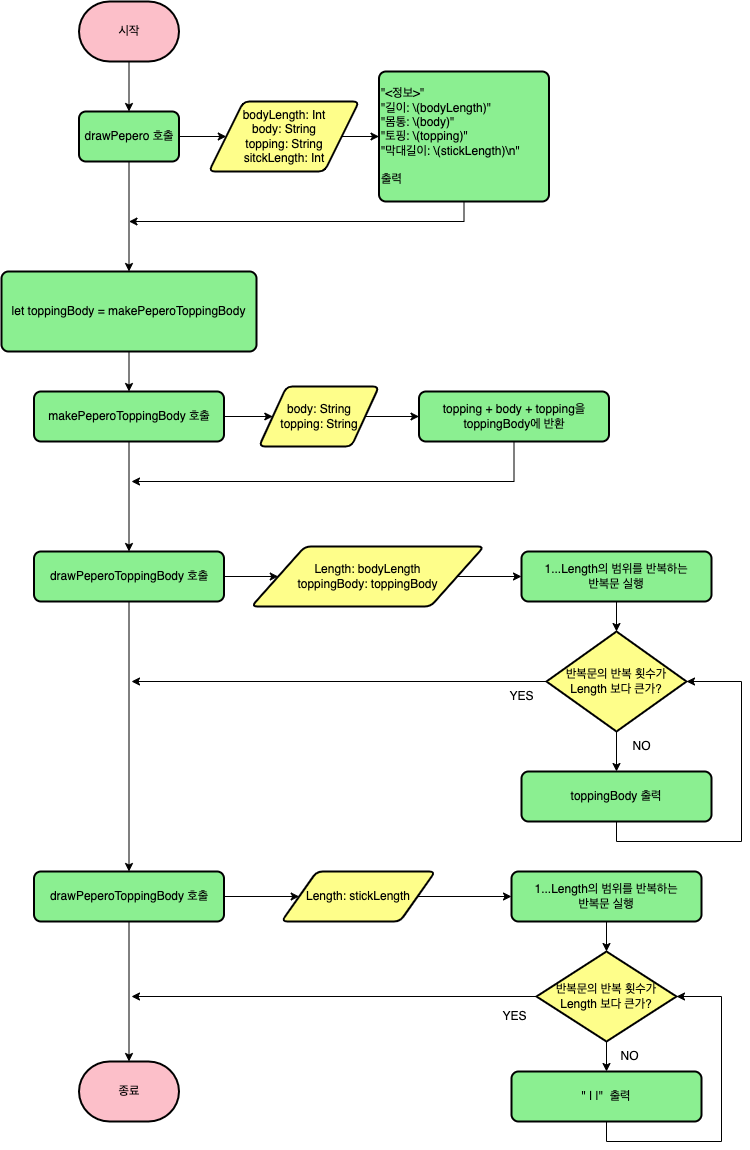

The diagram above was exported from draw.io. Its source (the exported page's mxGraphModel, read from the mxfile embedded in the PNG):
<mxGraphModel dx="839" dy="801" grid="1" gridSize="10" guides="1" tooltips="1" connect="1" arrows="1" fold="1" page="1" pageScale="1" pageWidth="827" pageHeight="1169" math="0" shadow="0">
  <root>
    <mxCell id="WIyWlLk6GJQsqaUBKTNV-0" />
    <mxCell id="WIyWlLk6GJQsqaUBKTNV-1" parent="WIyWlLk6GJQsqaUBKTNV-0" />
    <mxCell id="K-tTDsWSK1sIyNNz52pB-2" style="edgeStyle=orthogonalEdgeStyle;rounded=0;orthogonalLoop=1;jettySize=auto;html=1;exitX=0.5;exitY=1;exitDx=0;exitDy=0;exitPerimeter=0;" edge="1" parent="WIyWlLk6GJQsqaUBKTNV-1" source="K-tTDsWSK1sIyNNz52pB-0" target="K-tTDsWSK1sIyNNz52pB-1">
      <mxGeometry relative="1" as="geometry" />
    </mxCell>
    <mxCell id="K-tTDsWSK1sIyNNz52pB-0" value="시작" style="strokeWidth=2;html=1;shape=mxgraph.flowchart.terminator;whiteSpace=wrap;fillColor=#FCBFC9;" vertex="1" parent="WIyWlLk6GJQsqaUBKTNV-1">
      <mxGeometry x="927.5" y="10" width="100" height="60" as="geometry" />
    </mxCell>
    <mxCell id="K-tTDsWSK1sIyNNz52pB-14" style="edgeStyle=orthogonalEdgeStyle;rounded=0;orthogonalLoop=1;jettySize=auto;html=1;exitX=0.5;exitY=1;exitDx=0;exitDy=0;entryX=0.5;entryY=0;entryDx=0;entryDy=0;" edge="1" parent="WIyWlLk6GJQsqaUBKTNV-1" source="K-tTDsWSK1sIyNNz52pB-1" target="K-tTDsWSK1sIyNNz52pB-8">
      <mxGeometry relative="1" as="geometry" />
    </mxCell>
    <mxCell id="K-tTDsWSK1sIyNNz52pB-19" style="edgeStyle=orthogonalEdgeStyle;rounded=0;orthogonalLoop=1;jettySize=auto;html=1;exitX=1;exitY=0.5;exitDx=0;exitDy=0;entryX=0;entryY=0.5;entryDx=0;entryDy=0;" edge="1" parent="WIyWlLk6GJQsqaUBKTNV-1" source="K-tTDsWSK1sIyNNz52pB-1" target="K-tTDsWSK1sIyNNz52pB-16">
      <mxGeometry relative="1" as="geometry" />
    </mxCell>
    <mxCell id="K-tTDsWSK1sIyNNz52pB-1" value="drawPepero 호출" style="rounded=1;whiteSpace=wrap;html=1;absoluteArcSize=1;arcSize=14;strokeWidth=2;fillColor=#8BEF91;" vertex="1" parent="WIyWlLk6GJQsqaUBKTNV-1">
      <mxGeometry x="927.5" y="120" width="100" height="50" as="geometry" />
    </mxCell>
    <mxCell id="K-tTDsWSK1sIyNNz52pB-15" style="edgeStyle=orthogonalEdgeStyle;rounded=0;orthogonalLoop=1;jettySize=auto;html=1;exitX=0.5;exitY=1;exitDx=0;exitDy=0;" edge="1" parent="WIyWlLk6GJQsqaUBKTNV-1" source="K-tTDsWSK1sIyNNz52pB-5">
      <mxGeometry relative="1" as="geometry">
        <mxPoint x="977.5" y="230" as="targetPoint" />
        <Array as="points">
          <mxPoint x="1292.5" y="230" />
          <mxPoint x="977.5" y="230" />
        </Array>
      </mxGeometry>
    </mxCell>
    <mxCell id="K-tTDsWSK1sIyNNz52pB-5" value="&quot;&amp;lt;정보&amp;gt;&quot;&lt;br&gt;&quot;길이: \(bodyLength)&quot;&lt;br&gt;&quot;몸통: \(body)&quot;&lt;br&gt;&quot;토핑: \(topping)&quot;&lt;br&gt;&quot;막대길이: \(stickLength)\n&quot;&lt;br&gt;&lt;br&gt;출력&lt;br&gt;" style="rounded=1;whiteSpace=wrap;html=1;absoluteArcSize=1;arcSize=14;strokeWidth=2;fillColor=#8BEF91;align=left;" vertex="1" parent="WIyWlLk6GJQsqaUBKTNV-1">
      <mxGeometry x="1227.5" y="80" width="170" height="130" as="geometry" />
    </mxCell>
    <mxCell id="K-tTDsWSK1sIyNNz52pB-11" style="edgeStyle=orthogonalEdgeStyle;rounded=0;orthogonalLoop=1;jettySize=auto;html=1;exitX=0.5;exitY=1;exitDx=0;exitDy=0;" edge="1" parent="WIyWlLk6GJQsqaUBKTNV-1" source="K-tTDsWSK1sIyNNz52pB-8" target="K-tTDsWSK1sIyNNz52pB-10">
      <mxGeometry relative="1" as="geometry" />
    </mxCell>
    <mxCell id="K-tTDsWSK1sIyNNz52pB-8" value="let toppingBody = makePeperoToppingBody" style="rounded=1;whiteSpace=wrap;html=1;absoluteArcSize=1;arcSize=14;strokeWidth=2;fillColor=#8BEF91;align=center;" vertex="1" parent="WIyWlLk6GJQsqaUBKTNV-1">
      <mxGeometry x="850" y="280" width="255" height="80" as="geometry" />
    </mxCell>
    <mxCell id="K-tTDsWSK1sIyNNz52pB-20" style="edgeStyle=orthogonalEdgeStyle;rounded=0;orthogonalLoop=1;jettySize=auto;html=1;exitX=1;exitY=0.5;exitDx=0;exitDy=0;entryX=0;entryY=0.5;entryDx=0;entryDy=0;" edge="1" parent="WIyWlLk6GJQsqaUBKTNV-1" source="K-tTDsWSK1sIyNNz52pB-10" target="K-tTDsWSK1sIyNNz52pB-17">
      <mxGeometry relative="1" as="geometry" />
    </mxCell>
    <mxCell id="K-tTDsWSK1sIyNNz52pB-24" style="edgeStyle=orthogonalEdgeStyle;rounded=0;orthogonalLoop=1;jettySize=auto;html=1;exitX=0.5;exitY=1;exitDx=0;exitDy=0;entryX=0.5;entryY=0;entryDx=0;entryDy=0;" edge="1" parent="WIyWlLk6GJQsqaUBKTNV-1" source="K-tTDsWSK1sIyNNz52pB-10" target="K-tTDsWSK1sIyNNz52pB-23">
      <mxGeometry relative="1" as="geometry" />
    </mxCell>
    <mxCell id="K-tTDsWSK1sIyNNz52pB-10" value="makePeperoToppingBody 호출" style="rounded=1;whiteSpace=wrap;html=1;absoluteArcSize=1;arcSize=14;strokeWidth=2;fillColor=#8BEF91;" vertex="1" parent="WIyWlLk6GJQsqaUBKTNV-1">
      <mxGeometry x="882.5" y="400" width="190" height="50" as="geometry" />
    </mxCell>
    <mxCell id="K-tTDsWSK1sIyNNz52pB-18" style="edgeStyle=orthogonalEdgeStyle;rounded=0;orthogonalLoop=1;jettySize=auto;html=1;exitX=1;exitY=0.5;exitDx=0;exitDy=0;entryX=0;entryY=0.5;entryDx=0;entryDy=0;" edge="1" parent="WIyWlLk6GJQsqaUBKTNV-1" source="K-tTDsWSK1sIyNNz52pB-16" target="K-tTDsWSK1sIyNNz52pB-5">
      <mxGeometry relative="1" as="geometry" />
    </mxCell>
    <mxCell id="K-tTDsWSK1sIyNNz52pB-16" value="&lt;span style=&quot;&quot;&gt;bodyLength: Int&lt;/span&gt;&lt;br style=&quot;&quot;&gt;&lt;span style=&quot;&quot;&gt;body: String&lt;/span&gt;&lt;br style=&quot;&quot;&gt;&lt;span style=&quot;&quot;&gt;topping: String&lt;/span&gt;&lt;br style=&quot;&quot;&gt;&lt;span style=&quot;&quot;&gt;sitckLength: Int&lt;/span&gt;" style="shape=parallelogram;html=1;strokeWidth=2;perimeter=parallelogramPerimeter;whiteSpace=wrap;rounded=1;arcSize=12;size=0.23;fillColor=#FEFE8A;align=center;" vertex="1" parent="WIyWlLk6GJQsqaUBKTNV-1">
      <mxGeometry x="1057.5" y="110" width="150" height="70" as="geometry" />
    </mxCell>
    <mxCell id="K-tTDsWSK1sIyNNz52pB-22" style="edgeStyle=orthogonalEdgeStyle;rounded=0;orthogonalLoop=1;jettySize=auto;html=1;exitX=1;exitY=0.5;exitDx=0;exitDy=0;entryX=0;entryY=0.5;entryDx=0;entryDy=0;" edge="1" parent="WIyWlLk6GJQsqaUBKTNV-1" source="K-tTDsWSK1sIyNNz52pB-17" target="K-tTDsWSK1sIyNNz52pB-21">
      <mxGeometry relative="1" as="geometry" />
    </mxCell>
    <mxCell id="K-tTDsWSK1sIyNNz52pB-17" value="body: String&lt;br&gt;topping: String" style="shape=parallelogram;html=1;strokeWidth=2;perimeter=parallelogramPerimeter;whiteSpace=wrap;rounded=1;arcSize=12;size=0.23;fillColor=#FEFE8A;" vertex="1" parent="WIyWlLk6GJQsqaUBKTNV-1">
      <mxGeometry x="1107.5" y="395" width="120" height="60" as="geometry" />
    </mxCell>
    <mxCell id="K-tTDsWSK1sIyNNz52pB-25" style="edgeStyle=orthogonalEdgeStyle;rounded=0;orthogonalLoop=1;jettySize=auto;html=1;exitX=0.5;exitY=1;exitDx=0;exitDy=0;" edge="1" parent="WIyWlLk6GJQsqaUBKTNV-1" source="K-tTDsWSK1sIyNNz52pB-21">
      <mxGeometry relative="1" as="geometry">
        <mxPoint x="980" y="490" as="targetPoint" />
        <Array as="points">
          <mxPoint x="1363" y="490" />
        </Array>
      </mxGeometry>
    </mxCell>
    <mxCell id="K-tTDsWSK1sIyNNz52pB-21" value="topping + body + topping을 toppingBody에 반환" style="rounded=1;whiteSpace=wrap;html=1;absoluteArcSize=1;arcSize=14;strokeWidth=2;fillColor=#8BEF91;" vertex="1" parent="WIyWlLk6GJQsqaUBKTNV-1">
      <mxGeometry x="1267.5" y="400" width="190" height="50" as="geometry" />
    </mxCell>
    <mxCell id="K-tTDsWSK1sIyNNz52pB-27" style="edgeStyle=orthogonalEdgeStyle;rounded=0;orthogonalLoop=1;jettySize=auto;html=1;exitX=1;exitY=0.5;exitDx=0;exitDy=0;" edge="1" parent="WIyWlLk6GJQsqaUBKTNV-1" source="K-tTDsWSK1sIyNNz52pB-23" target="K-tTDsWSK1sIyNNz52pB-26">
      <mxGeometry relative="1" as="geometry" />
    </mxCell>
    <mxCell id="K-tTDsWSK1sIyNNz52pB-37" style="edgeStyle=orthogonalEdgeStyle;rounded=0;orthogonalLoop=1;jettySize=auto;html=1;exitX=0.5;exitY=1;exitDx=0;exitDy=0;entryX=0.5;entryY=0;entryDx=0;entryDy=0;" edge="1" parent="WIyWlLk6GJQsqaUBKTNV-1" source="K-tTDsWSK1sIyNNz52pB-23" target="K-tTDsWSK1sIyNNz52pB-36">
      <mxGeometry relative="1" as="geometry" />
    </mxCell>
    <mxCell id="K-tTDsWSK1sIyNNz52pB-23" value="drawPeperoToppingBody 호출" style="rounded=1;whiteSpace=wrap;html=1;absoluteArcSize=1;arcSize=14;strokeWidth=2;fillColor=#8BEF91;" vertex="1" parent="WIyWlLk6GJQsqaUBKTNV-1">
      <mxGeometry x="882.5" y="560" width="190" height="50" as="geometry" />
    </mxCell>
    <mxCell id="K-tTDsWSK1sIyNNz52pB-29" style="edgeStyle=orthogonalEdgeStyle;rounded=0;orthogonalLoop=1;jettySize=auto;html=1;exitX=1;exitY=0.5;exitDx=0;exitDy=0;entryX=0;entryY=0.5;entryDx=0;entryDy=0;" edge="1" parent="WIyWlLk6GJQsqaUBKTNV-1" source="K-tTDsWSK1sIyNNz52pB-26" target="K-tTDsWSK1sIyNNz52pB-28">
      <mxGeometry relative="1" as="geometry" />
    </mxCell>
    <mxCell id="K-tTDsWSK1sIyNNz52pB-26" value="Length: bodyLength&lt;br&gt;toppingBody: toppingBody" style="shape=parallelogram;html=1;strokeWidth=2;perimeter=parallelogramPerimeter;whiteSpace=wrap;rounded=1;arcSize=12;size=0.23;fillColor=#FEFE8A;" vertex="1" parent="WIyWlLk6GJQsqaUBKTNV-1">
      <mxGeometry x="1100" y="555" width="232.5" height="60" as="geometry" />
    </mxCell>
    <mxCell id="K-tTDsWSK1sIyNNz52pB-31" style="edgeStyle=orthogonalEdgeStyle;rounded=0;orthogonalLoop=1;jettySize=auto;html=1;exitX=0.5;exitY=1;exitDx=0;exitDy=0;entryX=0.5;entryY=0;entryDx=0;entryDy=0;entryPerimeter=0;" edge="1" parent="WIyWlLk6GJQsqaUBKTNV-1" source="K-tTDsWSK1sIyNNz52pB-28" target="K-tTDsWSK1sIyNNz52pB-30">
      <mxGeometry relative="1" as="geometry" />
    </mxCell>
    <mxCell id="K-tTDsWSK1sIyNNz52pB-28" value="1...Length의 범위를 반복하는&lt;br&gt;반복문 실행" style="rounded=1;whiteSpace=wrap;html=1;absoluteArcSize=1;arcSize=14;strokeWidth=2;fillColor=#8BEF91;" vertex="1" parent="WIyWlLk6GJQsqaUBKTNV-1">
      <mxGeometry x="1370" y="560" width="190" height="50" as="geometry" />
    </mxCell>
    <mxCell id="K-tTDsWSK1sIyNNz52pB-34" style="edgeStyle=orthogonalEdgeStyle;rounded=0;orthogonalLoop=1;jettySize=auto;html=1;exitX=0.5;exitY=1;exitDx=0;exitDy=0;exitPerimeter=0;entryX=0.5;entryY=0;entryDx=0;entryDy=0;" edge="1" parent="WIyWlLk6GJQsqaUBKTNV-1" source="K-tTDsWSK1sIyNNz52pB-30" target="K-tTDsWSK1sIyNNz52pB-32">
      <mxGeometry relative="1" as="geometry" />
    </mxCell>
    <mxCell id="K-tTDsWSK1sIyNNz52pB-38" style="edgeStyle=orthogonalEdgeStyle;rounded=0;orthogonalLoop=1;jettySize=auto;html=1;exitX=0;exitY=0.5;exitDx=0;exitDy=0;exitPerimeter=0;" edge="1" parent="WIyWlLk6GJQsqaUBKTNV-1" source="K-tTDsWSK1sIyNNz52pB-30">
      <mxGeometry relative="1" as="geometry">
        <mxPoint x="980" y="690" as="targetPoint" />
      </mxGeometry>
    </mxCell>
    <mxCell id="K-tTDsWSK1sIyNNz52pB-30" value="반복문의 반복 횟수가&lt;br&gt;Length 보다 큰가?" style="strokeWidth=2;html=1;shape=mxgraph.flowchart.decision;whiteSpace=wrap;fillColor=#FEFE8A;" vertex="1" parent="WIyWlLk6GJQsqaUBKTNV-1">
      <mxGeometry x="1395" y="640" width="140" height="100" as="geometry" />
    </mxCell>
    <mxCell id="K-tTDsWSK1sIyNNz52pB-33" style="edgeStyle=orthogonalEdgeStyle;rounded=0;orthogonalLoop=1;jettySize=auto;html=1;exitX=0.5;exitY=1;exitDx=0;exitDy=0;entryX=1;entryY=0.5;entryDx=0;entryDy=0;entryPerimeter=0;" edge="1" parent="WIyWlLk6GJQsqaUBKTNV-1" source="K-tTDsWSK1sIyNNz52pB-32" target="K-tTDsWSK1sIyNNz52pB-30">
      <mxGeometry relative="1" as="geometry">
        <Array as="points">
          <mxPoint x="1465" y="850" />
          <mxPoint x="1590" y="850" />
          <mxPoint x="1590" y="690" />
        </Array>
      </mxGeometry>
    </mxCell>
    <mxCell id="K-tTDsWSK1sIyNNz52pB-32" value="toppingBody 출력" style="rounded=1;whiteSpace=wrap;html=1;absoluteArcSize=1;arcSize=14;strokeWidth=2;fillColor=#8BEF91;" vertex="1" parent="WIyWlLk6GJQsqaUBKTNV-1">
      <mxGeometry x="1370" y="780" width="190" height="50" as="geometry" />
    </mxCell>
    <mxCell id="K-tTDsWSK1sIyNNz52pB-35" value="NO" style="text;html=1;align=center;verticalAlign=middle;resizable=0;points=[];autosize=1;strokeColor=none;fillColor=none;" vertex="1" parent="WIyWlLk6GJQsqaUBKTNV-1">
      <mxGeometry x="1470" y="740" width="40" height="30" as="geometry" />
    </mxCell>
    <mxCell id="K-tTDsWSK1sIyNNz52pB-41" style="edgeStyle=orthogonalEdgeStyle;rounded=0;orthogonalLoop=1;jettySize=auto;html=1;exitX=1;exitY=0.5;exitDx=0;exitDy=0;fontFamily=Helvetica;" edge="1" parent="WIyWlLk6GJQsqaUBKTNV-1" source="K-tTDsWSK1sIyNNz52pB-36" target="K-tTDsWSK1sIyNNz52pB-40">
      <mxGeometry relative="1" as="geometry" />
    </mxCell>
    <mxCell id="K-tTDsWSK1sIyNNz52pB-48" style="edgeStyle=orthogonalEdgeStyle;rounded=0;orthogonalLoop=1;jettySize=auto;html=1;exitX=0.5;exitY=1;exitDx=0;exitDy=0;entryX=0.5;entryY=0;entryDx=0;entryDy=0;entryPerimeter=0;fontFamily=Helvetica;" edge="1" parent="WIyWlLk6GJQsqaUBKTNV-1" source="K-tTDsWSK1sIyNNz52pB-36" target="K-tTDsWSK1sIyNNz52pB-47">
      <mxGeometry relative="1" as="geometry" />
    </mxCell>
    <mxCell id="K-tTDsWSK1sIyNNz52pB-36" value="drawPeperoToppingBody 호출" style="rounded=1;whiteSpace=wrap;html=1;absoluteArcSize=1;arcSize=14;strokeWidth=2;fillColor=#8BEF91;" vertex="1" parent="WIyWlLk6GJQsqaUBKTNV-1">
      <mxGeometry x="882.5" y="880" width="190" height="50" as="geometry" />
    </mxCell>
    <mxCell id="K-tTDsWSK1sIyNNz52pB-39" value="YES" style="text;html=1;align=center;verticalAlign=middle;resizable=0;points=[];autosize=1;strokeColor=none;fillColor=none;" vertex="1" parent="WIyWlLk6GJQsqaUBKTNV-1">
      <mxGeometry x="1345" y="690" width="50" height="30" as="geometry" />
    </mxCell>
    <mxCell id="K-tTDsWSK1sIyNNz52pB-43" style="edgeStyle=orthogonalEdgeStyle;rounded=0;orthogonalLoop=1;jettySize=auto;html=1;exitX=1;exitY=0.5;exitDx=0;exitDy=0;entryX=0;entryY=0.5;entryDx=0;entryDy=0;fontFamily=Helvetica;" edge="1" parent="WIyWlLk6GJQsqaUBKTNV-1" source="K-tTDsWSK1sIyNNz52pB-40" target="K-tTDsWSK1sIyNNz52pB-42">
      <mxGeometry relative="1" as="geometry" />
    </mxCell>
    <mxCell id="K-tTDsWSK1sIyNNz52pB-40" value="Length: stickLength" style="shape=parallelogram;html=1;strokeWidth=2;perimeter=parallelogramPerimeter;whiteSpace=wrap;rounded=1;arcSize=12;size=0.23;fillColor=#FEFE8A;" vertex="1" parent="WIyWlLk6GJQsqaUBKTNV-1">
      <mxGeometry x="1130" y="880" width="153.75" height="50" as="geometry" />
    </mxCell>
    <mxCell id="K-tTDsWSK1sIyNNz52pB-45" style="edgeStyle=orthogonalEdgeStyle;rounded=0;orthogonalLoop=1;jettySize=auto;html=1;exitX=0.5;exitY=1;exitDx=0;exitDy=0;entryX=0.5;entryY=0;entryDx=0;entryDy=0;entryPerimeter=0;fontFamily=Helvetica;" edge="1" parent="WIyWlLk6GJQsqaUBKTNV-1" source="K-tTDsWSK1sIyNNz52pB-42" target="K-tTDsWSK1sIyNNz52pB-44">
      <mxGeometry relative="1" as="geometry" />
    </mxCell>
    <mxCell id="K-tTDsWSK1sIyNNz52pB-42" value="1...Length의 범위를 반복하는&lt;br&gt;반복문 실행" style="rounded=1;whiteSpace=wrap;html=1;absoluteArcSize=1;arcSize=14;strokeWidth=2;fillColor=#8BEF91;" vertex="1" parent="WIyWlLk6GJQsqaUBKTNV-1">
      <mxGeometry x="1360" y="880" width="190" height="50" as="geometry" />
    </mxCell>
    <mxCell id="K-tTDsWSK1sIyNNz52pB-49" style="edgeStyle=orthogonalEdgeStyle;rounded=0;orthogonalLoop=1;jettySize=auto;html=1;exitX=0;exitY=0.5;exitDx=0;exitDy=0;exitPerimeter=0;fontFamily=Helvetica;" edge="1" parent="WIyWlLk6GJQsqaUBKTNV-1" source="K-tTDsWSK1sIyNNz52pB-44">
      <mxGeometry relative="1" as="geometry">
        <mxPoint x="980" y="1005" as="targetPoint" />
        <Array as="points">
          <mxPoint x="980" y="1005" />
        </Array>
      </mxGeometry>
    </mxCell>
    <mxCell id="K-tTDsWSK1sIyNNz52pB-52" style="edgeStyle=orthogonalEdgeStyle;rounded=0;orthogonalLoop=1;jettySize=auto;html=1;exitX=0.5;exitY=1;exitDx=0;exitDy=0;exitPerimeter=0;entryX=0.5;entryY=0;entryDx=0;entryDy=0;fontFamily=Helvetica;" edge="1" parent="WIyWlLk6GJQsqaUBKTNV-1" source="K-tTDsWSK1sIyNNz52pB-44" target="K-tTDsWSK1sIyNNz52pB-51">
      <mxGeometry relative="1" as="geometry" />
    </mxCell>
    <mxCell id="K-tTDsWSK1sIyNNz52pB-44" value="반복문의 반복 횟수가&lt;br&gt;Length 보다 큰가?" style="strokeWidth=2;html=1;shape=mxgraph.flowchart.decision;whiteSpace=wrap;fillColor=#FEFE8A;" vertex="1" parent="WIyWlLk6GJQsqaUBKTNV-1">
      <mxGeometry x="1385" y="960" width="140" height="90" as="geometry" />
    </mxCell>
    <mxCell id="K-tTDsWSK1sIyNNz52pB-46" value="YES" style="text;html=1;align=center;verticalAlign=middle;resizable=0;points=[];autosize=1;strokeColor=none;fillColor=none;" vertex="1" parent="WIyWlLk6GJQsqaUBKTNV-1">
      <mxGeometry x="1337.5" y="1010" width="50" height="30" as="geometry" />
    </mxCell>
    <mxCell id="K-tTDsWSK1sIyNNz52pB-47" value="종료" style="strokeWidth=2;html=1;shape=mxgraph.flowchart.terminator;whiteSpace=wrap;fillColor=#FCBFC9;" vertex="1" parent="WIyWlLk6GJQsqaUBKTNV-1">
      <mxGeometry x="927.5" y="1070" width="100" height="60" as="geometry" />
    </mxCell>
    <mxCell id="K-tTDsWSK1sIyNNz52pB-50" value="NO" style="text;html=1;align=center;verticalAlign=middle;resizable=0;points=[];autosize=1;strokeColor=none;fillColor=none;fontFamily=Helvetica;" vertex="1" parent="WIyWlLk6GJQsqaUBKTNV-1">
      <mxGeometry x="1457.5" y="1050" width="40" height="30" as="geometry" />
    </mxCell>
    <mxCell id="K-tTDsWSK1sIyNNz52pB-53" style="edgeStyle=orthogonalEdgeStyle;rounded=0;orthogonalLoop=1;jettySize=auto;html=1;exitX=0.5;exitY=1;exitDx=0;exitDy=0;fontFamily=Helvetica;entryX=1;entryY=0.5;entryDx=0;entryDy=0;entryPerimeter=0;" edge="1" parent="WIyWlLk6GJQsqaUBKTNV-1" source="K-tTDsWSK1sIyNNz52pB-51" target="K-tTDsWSK1sIyNNz52pB-44">
      <mxGeometry relative="1" as="geometry">
        <mxPoint x="1620" y="1050" as="targetPoint" />
        <Array as="points">
          <mxPoint x="1455" y="1150" />
          <mxPoint x="1570" y="1150" />
          <mxPoint x="1570" y="1005" />
        </Array>
      </mxGeometry>
    </mxCell>
    <mxCell id="K-tTDsWSK1sIyNNz52pB-51" value="&quot; | |&quot;&amp;nbsp; 출력" style="rounded=1;whiteSpace=wrap;html=1;absoluteArcSize=1;arcSize=14;strokeWidth=2;fillColor=#8BEF91;" vertex="1" parent="WIyWlLk6GJQsqaUBKTNV-1">
      <mxGeometry x="1360" y="1080" width="190" height="50" as="geometry" />
    </mxCell>
  </root>
</mxGraphModel>